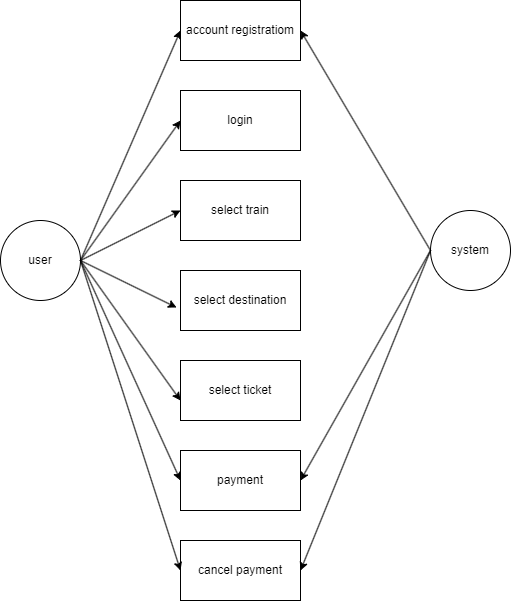

The diagram above was exported from draw.io. Its source (the exported page's mxGraphModel, read from the mxfile embedded in the PNG):
<mxGraphModel dx="1034" dy="1596" grid="1" gridSize="10" guides="1" tooltips="1" connect="1" arrows="1" fold="1" page="1" pageScale="1" pageWidth="827" pageHeight="1169" math="0" shadow="0">
  <root>
    <mxCell id="WIyWlLk6GJQsqaUBKTNV-0" />
    <mxCell id="WIyWlLk6GJQsqaUBKTNV-1" parent="WIyWlLk6GJQsqaUBKTNV-0" />
    <mxCell id="fOd8zTDci7j5BAFGtuyK-0" value="user" style="ellipse;whiteSpace=wrap;html=1;aspect=fixed;" vertex="1" parent="WIyWlLk6GJQsqaUBKTNV-1">
      <mxGeometry x="20" y="20" width="80" height="80" as="geometry" />
    </mxCell>
    <mxCell id="fOd8zTDci7j5BAFGtuyK-1" value="account registratiom" style="rounded=0;whiteSpace=wrap;html=1;" vertex="1" parent="WIyWlLk6GJQsqaUBKTNV-1">
      <mxGeometry x="200" y="-200" width="120" height="60" as="geometry" />
    </mxCell>
    <mxCell id="fOd8zTDci7j5BAFGtuyK-2" value="login" style="rounded=0;whiteSpace=wrap;html=1;" vertex="1" parent="WIyWlLk6GJQsqaUBKTNV-1">
      <mxGeometry x="200" y="-110" width="120" height="60" as="geometry" />
    </mxCell>
    <mxCell id="fOd8zTDci7j5BAFGtuyK-3" value="select train" style="rounded=0;whiteSpace=wrap;html=1;" vertex="1" parent="WIyWlLk6GJQsqaUBKTNV-1">
      <mxGeometry x="200" y="-20" width="120" height="60" as="geometry" />
    </mxCell>
    <mxCell id="fOd8zTDci7j5BAFGtuyK-4" value="select ticket" style="rounded=0;whiteSpace=wrap;html=1;" vertex="1" parent="WIyWlLk6GJQsqaUBKTNV-1">
      <mxGeometry x="200" y="160" width="120" height="60" as="geometry" />
    </mxCell>
    <mxCell id="fOd8zTDci7j5BAFGtuyK-5" value="payment" style="rounded=0;whiteSpace=wrap;html=1;" vertex="1" parent="WIyWlLk6GJQsqaUBKTNV-1">
      <mxGeometry x="200" y="250" width="120" height="60" as="geometry" />
    </mxCell>
    <mxCell id="fOd8zTDci7j5BAFGtuyK-6" value="cancel payment" style="rounded=0;whiteSpace=wrap;html=1;" vertex="1" parent="WIyWlLk6GJQsqaUBKTNV-1">
      <mxGeometry x="200" y="340" width="120" height="60" as="geometry" />
    </mxCell>
    <mxCell id="fOd8zTDci7j5BAFGtuyK-7" value="" style="endArrow=classic;html=1;rounded=0;exitX=1;exitY=0.5;exitDx=0;exitDy=0;entryX=0;entryY=0.5;entryDx=0;entryDy=0;" edge="1" parent="WIyWlLk6GJQsqaUBKTNV-1" source="fOd8zTDci7j5BAFGtuyK-0" target="fOd8zTDci7j5BAFGtuyK-1">
      <mxGeometry width="50" height="50" relative="1" as="geometry">
        <mxPoint x="390" y="160" as="sourcePoint" />
        <mxPoint x="440" y="110" as="targetPoint" />
      </mxGeometry>
    </mxCell>
    <mxCell id="fOd8zTDci7j5BAFGtuyK-8" value="" style="endArrow=classic;html=1;rounded=0;exitX=1;exitY=0.5;exitDx=0;exitDy=0;entryX=0;entryY=0.5;entryDx=0;entryDy=0;" edge="1" parent="WIyWlLk6GJQsqaUBKTNV-1" source="fOd8zTDci7j5BAFGtuyK-0" target="fOd8zTDci7j5BAFGtuyK-2">
      <mxGeometry width="50" height="50" relative="1" as="geometry">
        <mxPoint x="390" y="50" as="sourcePoint" />
        <mxPoint x="440" as="targetPoint" />
      </mxGeometry>
    </mxCell>
    <mxCell id="fOd8zTDci7j5BAFGtuyK-9" value="" style="endArrow=classic;html=1;rounded=0;exitX=1;exitY=0.5;exitDx=0;exitDy=0;entryX=0;entryY=0.5;entryDx=0;entryDy=0;" edge="1" parent="WIyWlLk6GJQsqaUBKTNV-1" source="fOd8zTDci7j5BAFGtuyK-0" target="fOd8zTDci7j5BAFGtuyK-3">
      <mxGeometry width="50" height="50" relative="1" as="geometry">
        <mxPoint x="390" y="50" as="sourcePoint" />
        <mxPoint x="440" as="targetPoint" />
      </mxGeometry>
    </mxCell>
    <mxCell id="fOd8zTDci7j5BAFGtuyK-10" value="" style="endArrow=classic;html=1;rounded=0;exitX=1;exitY=0.5;exitDx=0;exitDy=0;entryX=0;entryY=0.5;entryDx=0;entryDy=0;" edge="1" parent="WIyWlLk6GJQsqaUBKTNV-1" source="fOd8zTDci7j5BAFGtuyK-0" target="fOd8zTDci7j5BAFGtuyK-4">
      <mxGeometry width="50" height="50" relative="1" as="geometry">
        <mxPoint x="100" y="100" as="sourcePoint" />
        <mxPoint x="440" y="40" as="targetPoint" />
      </mxGeometry>
    </mxCell>
    <mxCell id="fOd8zTDci7j5BAFGtuyK-11" value="" style="endArrow=classic;html=1;rounded=0;exitX=1;exitY=0.5;exitDx=0;exitDy=0;entryX=0;entryY=0.5;entryDx=0;entryDy=0;" edge="1" parent="WIyWlLk6GJQsqaUBKTNV-1" source="fOd8zTDci7j5BAFGtuyK-0" target="fOd8zTDci7j5BAFGtuyK-5">
      <mxGeometry width="50" height="50" relative="1" as="geometry">
        <mxPoint x="100" y="100" as="sourcePoint" />
        <mxPoint x="440" y="40" as="targetPoint" />
      </mxGeometry>
    </mxCell>
    <mxCell id="fOd8zTDci7j5BAFGtuyK-12" value="select destination" style="rounded=0;whiteSpace=wrap;html=1;" vertex="1" parent="WIyWlLk6GJQsqaUBKTNV-1">
      <mxGeometry x="200" y="70" width="120" height="60" as="geometry" />
    </mxCell>
    <mxCell id="fOd8zTDci7j5BAFGtuyK-13" value="" style="endArrow=classic;html=1;rounded=0;exitX=1;exitY=0.5;exitDx=0;exitDy=0;entryX=-0.033;entryY=0.617;entryDx=0;entryDy=0;entryPerimeter=0;" edge="1" parent="WIyWlLk6GJQsqaUBKTNV-1" source="fOd8zTDci7j5BAFGtuyK-0" target="fOd8zTDci7j5BAFGtuyK-12">
      <mxGeometry width="50" height="50" relative="1" as="geometry">
        <mxPoint x="390" y="190" as="sourcePoint" />
        <mxPoint x="440" y="140" as="targetPoint" />
      </mxGeometry>
    </mxCell>
    <mxCell id="fOd8zTDci7j5BAFGtuyK-14" value="" style="endArrow=classic;html=1;rounded=0;exitX=1;exitY=0.5;exitDx=0;exitDy=0;entryX=0;entryY=0.5;entryDx=0;entryDy=0;" edge="1" parent="WIyWlLk6GJQsqaUBKTNV-1" source="fOd8zTDci7j5BAFGtuyK-0" target="fOd8zTDci7j5BAFGtuyK-6">
      <mxGeometry width="50" height="50" relative="1" as="geometry">
        <mxPoint x="180" y="150" as="sourcePoint" />
        <mxPoint x="440" y="140" as="targetPoint" />
      </mxGeometry>
    </mxCell>
    <mxCell id="fOd8zTDci7j5BAFGtuyK-15" value="system" style="ellipse;whiteSpace=wrap;html=1;aspect=fixed;" vertex="1" parent="WIyWlLk6GJQsqaUBKTNV-1">
      <mxGeometry x="450" y="10" width="80" height="80" as="geometry" />
    </mxCell>
    <mxCell id="fOd8zTDci7j5BAFGtuyK-16" value="" style="endArrow=classic;html=1;rounded=0;exitX=0;exitY=0.5;exitDx=0;exitDy=0;entryX=1;entryY=0.5;entryDx=0;entryDy=0;" edge="1" parent="WIyWlLk6GJQsqaUBKTNV-1" source="fOd8zTDci7j5BAFGtuyK-15" target="fOd8zTDci7j5BAFGtuyK-1">
      <mxGeometry width="50" height="50" relative="1" as="geometry">
        <mxPoint x="390" y="90" as="sourcePoint" />
        <mxPoint x="340" y="-70" as="targetPoint" />
      </mxGeometry>
    </mxCell>
    <mxCell id="fOd8zTDci7j5BAFGtuyK-17" value="" style="endArrow=classic;html=1;rounded=0;entryX=1;entryY=0.5;entryDx=0;entryDy=0;exitX=0;exitY=0.5;exitDx=0;exitDy=0;" edge="1" parent="WIyWlLk6GJQsqaUBKTNV-1" source="fOd8zTDci7j5BAFGtuyK-15" target="fOd8zTDci7j5BAFGtuyK-5">
      <mxGeometry width="50" height="50" relative="1" as="geometry">
        <mxPoint x="390" y="-10" as="sourcePoint" />
        <mxPoint x="440" y="-60" as="targetPoint" />
      </mxGeometry>
    </mxCell>
    <mxCell id="fOd8zTDci7j5BAFGtuyK-18" value="" style="endArrow=classic;html=1;rounded=0;entryX=1;entryY=0.5;entryDx=0;entryDy=0;exitX=0;exitY=0.5;exitDx=0;exitDy=0;" edge="1" parent="WIyWlLk6GJQsqaUBKTNV-1" source="fOd8zTDci7j5BAFGtuyK-15" target="fOd8zTDci7j5BAFGtuyK-6">
      <mxGeometry width="50" height="50" relative="1" as="geometry">
        <mxPoint x="390" y="150" as="sourcePoint" />
        <mxPoint x="330" y="381" as="targetPoint" />
      </mxGeometry>
    </mxCell>
  </root>
</mxGraphModel>